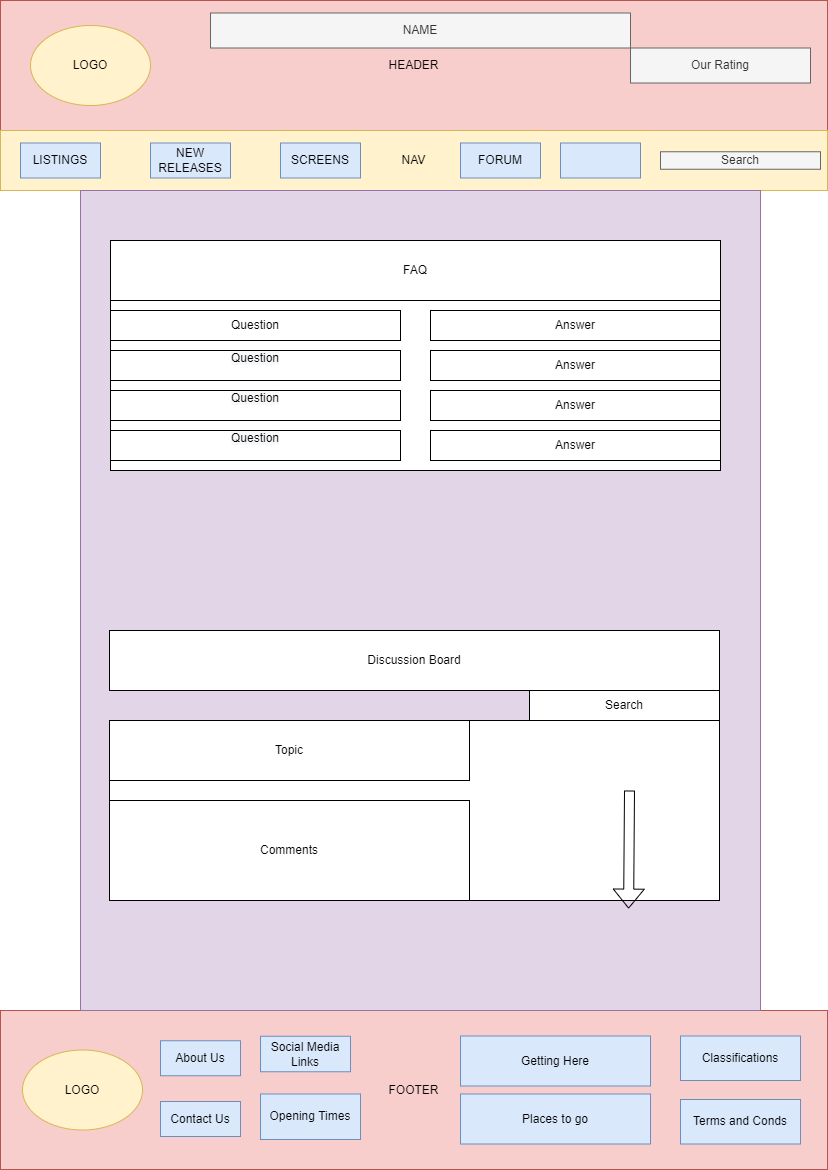

The diagram above was exported from draw.io. Its source (the exported page's mxGraphModel, read from the mxfile embedded in the PNG):
<mxGraphModel dx="2371" dy="934" grid="1" gridSize="10" guides="1" tooltips="1" connect="1" arrows="1" fold="1" page="1" pageScale="1" pageWidth="827" pageHeight="1169" math="0" shadow="0">
  <root>
    <mxCell id="0" />
    <mxCell id="1" parent="0" />
    <mxCell id="A3fgxYIPdxVVGoqchq7z-1" value="HEADER" style="rounded=0;whiteSpace=wrap;html=1;fillColor=#f8cecc;strokeColor=#b85450;" vertex="1" parent="1">
      <mxGeometry width="827" height="130" as="geometry" />
    </mxCell>
    <mxCell id="A3fgxYIPdxVVGoqchq7z-2" value="NAV" style="rounded=0;whiteSpace=wrap;html=1;fillColor=#fff2cc;strokeColor=#d6b656;" vertex="1" parent="1">
      <mxGeometry y="130" width="827" height="60" as="geometry" />
    </mxCell>
    <mxCell id="A3fgxYIPdxVVGoqchq7z-3" value="FOOTER" style="rounded=0;whiteSpace=wrap;html=1;fillColor=#f8cecc;strokeColor=#b85450;" vertex="1" parent="1">
      <mxGeometry y="1010" width="827" height="159" as="geometry" />
    </mxCell>
    <mxCell id="A3fgxYIPdxVVGoqchq7z-4" value="" style="rounded=0;whiteSpace=wrap;html=1;fillColor=#e1d5e7;strokeColor=#9673a6;" vertex="1" parent="1">
      <mxGeometry x="80" y="190" width="680" height="820" as="geometry" />
    </mxCell>
    <mxCell id="A3fgxYIPdxVVGoqchq7z-5" value="LISTINGS" style="rounded=0;whiteSpace=wrap;html=1;fillColor=#dae8fc;strokeColor=#6c8ebf;" vertex="1" parent="1">
      <mxGeometry x="20" y="142.5" width="80" height="35" as="geometry" />
    </mxCell>
    <mxCell id="A3fgxYIPdxVVGoqchq7z-6" value="NEW RELEASES" style="rounded=0;whiteSpace=wrap;html=1;fillColor=#dae8fc;strokeColor=#6c8ebf;" vertex="1" parent="1">
      <mxGeometry x="150" y="142.5" width="80" height="35" as="geometry" />
    </mxCell>
    <mxCell id="A3fgxYIPdxVVGoqchq7z-7" value="SCREENS" style="rounded=0;whiteSpace=wrap;html=1;fillColor=#dae8fc;strokeColor=#6c8ebf;" vertex="1" parent="1">
      <mxGeometry x="280" y="142.5" width="80" height="35" as="geometry" />
    </mxCell>
    <mxCell id="A3fgxYIPdxVVGoqchq7z-8" value="FORUM" style="rounded=0;whiteSpace=wrap;html=1;fillColor=#dae8fc;strokeColor=#6c8ebf;" vertex="1" parent="1">
      <mxGeometry x="460" y="142.5" width="80" height="35" as="geometry" />
    </mxCell>
    <mxCell id="A3fgxYIPdxVVGoqchq7z-9" value="" style="rounded=0;whiteSpace=wrap;html=1;fillColor=#dae8fc;strokeColor=#6c8ebf;" vertex="1" parent="1">
      <mxGeometry x="560" y="142.5" width="80" height="35" as="geometry" />
    </mxCell>
    <mxCell id="A3fgxYIPdxVVGoqchq7z-10" value="About Us" style="rounded=0;whiteSpace=wrap;html=1;fillColor=#dae8fc;strokeColor=#6c8ebf;" vertex="1" parent="1">
      <mxGeometry x="160" y="1040.25" width="80" height="35" as="geometry" />
    </mxCell>
    <mxCell id="A3fgxYIPdxVVGoqchq7z-11" value="Contact Us" style="rounded=0;whiteSpace=wrap;html=1;fillColor=#dae8fc;strokeColor=#6c8ebf;" vertex="1" parent="1">
      <mxGeometry x="160" y="1101" width="80" height="35" as="geometry" />
    </mxCell>
    <mxCell id="A3fgxYIPdxVVGoqchq7z-12" value="LOGO" style="ellipse;whiteSpace=wrap;html=1;fillColor=#fff2cc;strokeColor=#d6b656;" vertex="1" parent="1">
      <mxGeometry x="30" y="25" width="120" height="80" as="geometry" />
    </mxCell>
    <mxCell id="A3fgxYIPdxVVGoqchq7z-13" value="Opening Times" style="rounded=0;whiteSpace=wrap;html=1;fillColor=#dae8fc;strokeColor=#6c8ebf;" vertex="1" parent="1">
      <mxGeometry x="260" y="1093.5" width="100" height="45.5" as="geometry" />
    </mxCell>
    <mxCell id="A3fgxYIPdxVVGoqchq7z-14" value="Classifications" style="rounded=0;whiteSpace=wrap;html=1;fillColor=#dae8fc;strokeColor=#6c8ebf;" vertex="1" parent="1">
      <mxGeometry x="680" y="1035.5" width="120" height="44.5" as="geometry" />
    </mxCell>
    <mxCell id="A3fgxYIPdxVVGoqchq7z-15" value="Getting Here&lt;br&gt;" style="rounded=0;whiteSpace=wrap;html=1;fillColor=#dae8fc;strokeColor=#6c8ebf;" vertex="1" parent="1">
      <mxGeometry x="460" y="1035.5" width="190" height="50" as="geometry" />
    </mxCell>
    <mxCell id="A3fgxYIPdxVVGoqchq7z-16" value="Places to go" style="rounded=0;whiteSpace=wrap;html=1;fillColor=#dae8fc;strokeColor=#6c8ebf;" vertex="1" parent="1">
      <mxGeometry x="460" y="1093.5" width="190" height="50" as="geometry" />
    </mxCell>
    <mxCell id="A3fgxYIPdxVVGoqchq7z-17" value="Search" style="rounded=0;whiteSpace=wrap;html=1;fillColor=#f5f5f5;fontColor=#333333;strokeColor=#666666;" vertex="1" parent="1">
      <mxGeometry x="660" y="151.25" width="160" height="17.5" as="geometry" />
    </mxCell>
    <mxCell id="A3fgxYIPdxVVGoqchq7z-18" value="Our Rating" style="rounded=0;whiteSpace=wrap;html=1;fillColor=#f5f5f5;fontColor=#333333;strokeColor=#666666;" vertex="1" parent="1">
      <mxGeometry x="630" y="47.5" width="180" height="35" as="geometry" />
    </mxCell>
    <mxCell id="A3fgxYIPdxVVGoqchq7z-19" value="Terms and Conds" style="rounded=0;whiteSpace=wrap;html=1;fillColor=#dae8fc;strokeColor=#6c8ebf;" vertex="1" parent="1">
      <mxGeometry x="680" y="1099" width="120" height="44.5" as="geometry" />
    </mxCell>
    <mxCell id="A3fgxYIPdxVVGoqchq7z-20" value="Social Media Links" style="rounded=0;whiteSpace=wrap;html=1;fillColor=#dae8fc;strokeColor=#6c8ebf;" vertex="1" parent="1">
      <mxGeometry x="260" y="1035.75" width="90" height="35.5" as="geometry" />
    </mxCell>
    <mxCell id="A3fgxYIPdxVVGoqchq7z-32" value="LOGO" style="ellipse;whiteSpace=wrap;html=1;fillColor=#fff2cc;strokeColor=#d6b656;" vertex="1" parent="1">
      <mxGeometry x="22" y="1049.5" width="120" height="80" as="geometry" />
    </mxCell>
    <mxCell id="A3fgxYIPdxVVGoqchq7z-33" value="NAME" style="rounded=0;whiteSpace=wrap;html=1;fillColor=#f5f5f5;fontColor=#333333;strokeColor=#666666;" vertex="1" parent="1">
      <mxGeometry x="210" y="12.5" width="420" height="35" as="geometry" />
    </mxCell>
    <mxCell id="A3fgxYIPdxVVGoqchq7z-34" value="FAQ" style="rounded=0;whiteSpace=wrap;html=1;" vertex="1" parent="1">
      <mxGeometry x="110" y="240" width="610" height="60" as="geometry" />
    </mxCell>
    <mxCell id="A3fgxYIPdxVVGoqchq7z-36" value="&#10;&lt;span style=&quot;color: rgb(0, 0, 0); font-family: Helvetica; font-size: 12px; font-style: normal; font-variant-ligatures: normal; font-variant-caps: normal; font-weight: 400; letter-spacing: normal; orphans: 2; text-align: center; text-indent: 0px; text-transform: none; widows: 2; word-spacing: 0px; -webkit-text-stroke-width: 0px; background-color: rgb(248, 249, 250); text-decoration-thickness: initial; text-decoration-style: initial; text-decoration-color: initial; float: none; display: inline !important;&quot;&gt;Question&lt;/span&gt;&#10;&#10;" style="rounded=0;whiteSpace=wrap;html=1;" vertex="1" parent="1">
      <mxGeometry x="110" y="350" width="290" height="30" as="geometry" />
    </mxCell>
    <mxCell id="A3fgxYIPdxVVGoqchq7z-39" value="Discussion Board" style="rounded=0;whiteSpace=wrap;html=1;" vertex="1" parent="1">
      <mxGeometry x="109" y="630" width="610" height="60" as="geometry" />
    </mxCell>
    <mxCell id="A3fgxYIPdxVVGoqchq7z-50" value="Answer" style="rounded=0;whiteSpace=wrap;html=1;" vertex="1" parent="1">
      <mxGeometry x="430" y="310" width="290" height="30" as="geometry" />
    </mxCell>
    <mxCell id="A3fgxYIPdxVVGoqchq7z-55" value="" style="rounded=0;whiteSpace=wrap;html=1;" vertex="1" parent="1">
      <mxGeometry x="110" y="300" width="610" height="170" as="geometry" />
    </mxCell>
    <mxCell id="A3fgxYIPdxVVGoqchq7z-35" value="Question" style="rounded=0;whiteSpace=wrap;html=1;" vertex="1" parent="1">
      <mxGeometry x="110" y="310" width="290" height="30" as="geometry" />
    </mxCell>
    <mxCell id="A3fgxYIPdxVVGoqchq7z-38" value="&#10;&lt;span style=&quot;color: rgb(0, 0, 0); font-family: Helvetica; font-size: 12px; font-style: normal; font-variant-ligatures: normal; font-variant-caps: normal; font-weight: 400; letter-spacing: normal; orphans: 2; text-align: center; text-indent: 0px; text-transform: none; widows: 2; word-spacing: 0px; -webkit-text-stroke-width: 0px; background-color: rgb(248, 249, 250); text-decoration-thickness: initial; text-decoration-style: initial; text-decoration-color: initial; float: none; display: inline !important;&quot;&gt;Question&lt;/span&gt;&#10;&#10;" style="rounded=0;whiteSpace=wrap;html=1;" vertex="1" parent="1">
      <mxGeometry x="110" y="430" width="290" height="30" as="geometry" />
    </mxCell>
    <mxCell id="A3fgxYIPdxVVGoqchq7z-51" value="Answer" style="rounded=0;whiteSpace=wrap;html=1;" vertex="1" parent="1">
      <mxGeometry x="430" y="350" width="290" height="30" as="geometry" />
    </mxCell>
    <mxCell id="A3fgxYIPdxVVGoqchq7z-52" value="Answer" style="rounded=0;whiteSpace=wrap;html=1;" vertex="1" parent="1">
      <mxGeometry x="430" y="390" width="290" height="30" as="geometry" />
    </mxCell>
    <mxCell id="A3fgxYIPdxVVGoqchq7z-53" value="Answer" style="rounded=0;whiteSpace=wrap;html=1;" vertex="1" parent="1">
      <mxGeometry x="430" y="430" width="290" height="30" as="geometry" />
    </mxCell>
    <mxCell id="A3fgxYIPdxVVGoqchq7z-56" value="Answer" style="rounded=0;whiteSpace=wrap;html=1;" vertex="1" parent="1">
      <mxGeometry x="430" y="310" width="290" height="30" as="geometry" />
    </mxCell>
    <mxCell id="A3fgxYIPdxVVGoqchq7z-57" value="&#10;&lt;span style=&quot;color: rgb(0, 0, 0); font-family: Helvetica; font-size: 12px; font-style: normal; font-variant-ligatures: normal; font-variant-caps: normal; font-weight: 400; letter-spacing: normal; orphans: 2; text-align: center; text-indent: 0px; text-transform: none; widows: 2; word-spacing: 0px; -webkit-text-stroke-width: 0px; background-color: rgb(248, 249, 250); text-decoration-thickness: initial; text-decoration-style: initial; text-decoration-color: initial; float: none; display: inline !important;&quot;&gt;Question&lt;/span&gt;&#10;&#10;" style="rounded=0;whiteSpace=wrap;html=1;" vertex="1" parent="1">
      <mxGeometry x="110" y="350" width="290" height="30" as="geometry" />
    </mxCell>
    <mxCell id="A3fgxYIPdxVVGoqchq7z-58" value="Question" style="rounded=0;whiteSpace=wrap;html=1;" vertex="1" parent="1">
      <mxGeometry x="110" y="310" width="290" height="30" as="geometry" />
    </mxCell>
    <mxCell id="A3fgxYIPdxVVGoqchq7z-37" value="&#10;&lt;span style=&quot;color: rgb(0, 0, 0); font-family: Helvetica; font-size: 12px; font-style: normal; font-variant-ligatures: normal; font-variant-caps: normal; font-weight: 400; letter-spacing: normal; orphans: 2; text-align: center; text-indent: 0px; text-transform: none; widows: 2; word-spacing: 0px; -webkit-text-stroke-width: 0px; background-color: rgb(248, 249, 250); text-decoration-thickness: initial; text-decoration-style: initial; text-decoration-color: initial; float: none; display: inline !important;&quot;&gt;Question&lt;/span&gt;&#10;&#10;" style="rounded=0;whiteSpace=wrap;html=1;" vertex="1" parent="1">
      <mxGeometry x="110" y="390" width="290" height="30" as="geometry" />
    </mxCell>
    <mxCell id="A3fgxYIPdxVVGoqchq7z-59" value="" style="rounded=0;whiteSpace=wrap;html=1;" vertex="1" parent="1">
      <mxGeometry x="109" y="720" width="610" height="180" as="geometry" />
    </mxCell>
    <mxCell id="A3fgxYIPdxVVGoqchq7z-43" value="Topic" style="rounded=0;whiteSpace=wrap;html=1;" vertex="1" parent="1">
      <mxGeometry x="109" y="720" width="360" height="60" as="geometry" />
    </mxCell>
    <mxCell id="A3fgxYIPdxVVGoqchq7z-60" value="" style="shape=flexArrow;endArrow=classic;html=1;rounded=0;entryX=0.851;entryY=1.045;entryDx=0;entryDy=0;entryPerimeter=0;" edge="1" parent="1" target="A3fgxYIPdxVVGoqchq7z-59">
      <mxGeometry width="50" height="50" relative="1" as="geometry">
        <mxPoint x="629" y="790" as="sourcePoint" />
        <mxPoint x="680" y="620" as="targetPoint" />
      </mxGeometry>
    </mxCell>
    <mxCell id="A3fgxYIPdxVVGoqchq7z-61" value="Comments" style="rounded=0;whiteSpace=wrap;html=1;" vertex="1" parent="1">
      <mxGeometry x="109" y="800" width="360" height="100" as="geometry" />
    </mxCell>
    <mxCell id="A3fgxYIPdxVVGoqchq7z-62" value="Search" style="rounded=0;whiteSpace=wrap;html=1;" vertex="1" parent="1">
      <mxGeometry x="529" y="690" width="190" height="30" as="geometry" />
    </mxCell>
  </root>
</mxGraphModel>